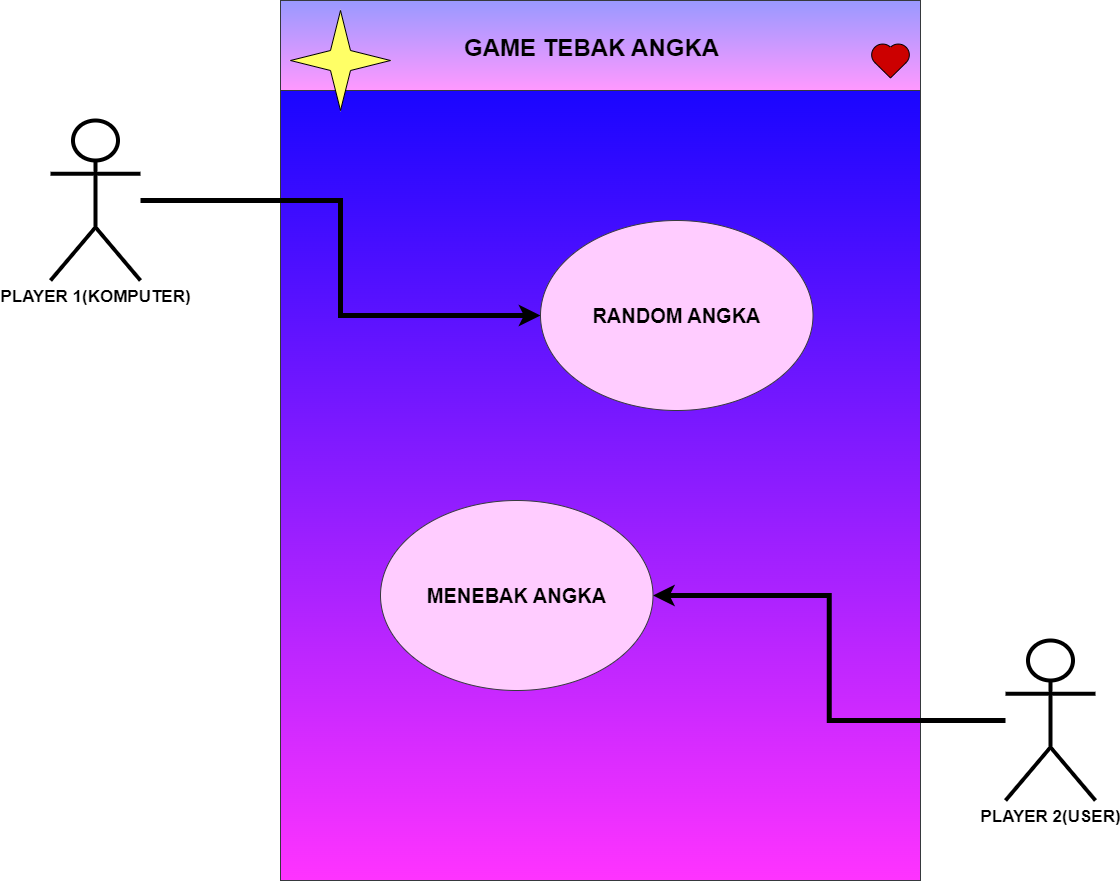

The diagram above was exported from draw.io. Its source (the exported page's mxGraphModel, read from the mxfile embedded in the PNG):
<mxGraphModel dx="1850" dy="956" grid="1" gridSize="10" guides="1" tooltips="1" connect="1" arrows="1" fold="1" page="1" pageScale="1" pageWidth="850" pageHeight="1100" math="0" shadow="0">
  <root>
    <mxCell id="0" />
    <mxCell id="1" parent="0" />
    <mxCell id="iRwePpGMSZSbu9c8_ZsF-9" value="" style="rounded=0;whiteSpace=wrap;html=1;rotation=-90;fillColor=#0000FF;strokeColor=#36393d;gradientColor=#FF33FF;gradientDirection=west;" vertex="1" parent="1">
      <mxGeometry x="430" y="230" width="880" height="640" as="geometry" />
    </mxCell>
    <mxCell id="iRwePpGMSZSbu9c8_ZsF-63" style="edgeStyle=orthogonalEdgeStyle;rounded=0;orthogonalLoop=1;jettySize=auto;html=1;entryX=0;entryY=0.5;entryDx=0;entryDy=0;strokeWidth=5;" edge="1" parent="1" source="iRwePpGMSZSbu9c8_ZsF-10" target="iRwePpGMSZSbu9c8_ZsF-42">
      <mxGeometry relative="1" as="geometry" />
    </mxCell>
    <mxCell id="iRwePpGMSZSbu9c8_ZsF-10" value="&lt;span style=&quot;font-size: 17px;&quot;&gt;&lt;b&gt;PLAYER 1(KOMPUTER)&lt;/b&gt;&lt;/span&gt;" style="shape=umlActor;verticalLabelPosition=bottom;verticalAlign=top;html=1;outlineConnect=0;strokeColor=#000000;strokeWidth=4;" vertex="1" parent="1">
      <mxGeometry x="320" y="230" width="90" height="160" as="geometry" />
    </mxCell>
    <mxCell id="iRwePpGMSZSbu9c8_ZsF-119" style="edgeStyle=orthogonalEdgeStyle;rounded=0;orthogonalLoop=1;jettySize=auto;html=1;entryX=1;entryY=0.5;entryDx=0;entryDy=0;strokeWidth=5;" edge="1" parent="1" source="iRwePpGMSZSbu9c8_ZsF-12" target="iRwePpGMSZSbu9c8_ZsF-117">
      <mxGeometry relative="1" as="geometry" />
    </mxCell>
    <mxCell id="iRwePpGMSZSbu9c8_ZsF-12" value="&lt;span style=&quot;font-size: 17px;&quot;&gt;&lt;b&gt;PLAYER 2(USER)&lt;/b&gt;&lt;/span&gt;" style="shape=umlActor;verticalLabelPosition=bottom;verticalAlign=top;html=1;outlineConnect=0;strokeWidth=4;" vertex="1" parent="1">
      <mxGeometry x="1275" y="750" width="90" height="160" as="geometry" />
    </mxCell>
    <mxCell id="iRwePpGMSZSbu9c8_ZsF-17" value="" style="rounded=0;whiteSpace=wrap;html=1;fillColor=#9999FF;strokeColor=#36393d;gradientColor=#FF99FF;" vertex="1" parent="1">
      <mxGeometry x="550" y="110" width="640" height="90" as="geometry" />
    </mxCell>
    <mxCell id="iRwePpGMSZSbu9c8_ZsF-19" value="&lt;h1&gt;GAME TEBAK ANGKA&lt;/h1&gt;" style="text;html=1;strokeColor=none;fillColor=none;spacing=5;spacingTop=-20;whiteSpace=wrap;overflow=hidden;rounded=0;" vertex="1" parent="1">
      <mxGeometry x="728.75" y="137.5" width="282.5" height="50" as="geometry" />
    </mxCell>
    <mxCell id="iRwePpGMSZSbu9c8_ZsF-42" value="&lt;span style=&quot;font-size: 20px;&quot;&gt;&lt;b&gt;RANDOM ANGKA&lt;/b&gt;&lt;/span&gt;" style="ellipse;whiteSpace=wrap;html=1;fillColor=#FFCCFF;strokeColor=#36393d;gradientColor=none;" vertex="1" parent="1">
      <mxGeometry x="810" y="330" width="272.5" height="190" as="geometry" />
    </mxCell>
    <mxCell id="iRwePpGMSZSbu9c8_ZsF-57" value="" style="verticalLabelPosition=bottom;verticalAlign=top;html=1;shape=mxgraph.basic.4_point_star_2;dx=0.8;fillColor=#FFFF66;" vertex="1" parent="1">
      <mxGeometry x="560" y="120" width="100" height="100" as="geometry" />
    </mxCell>
    <mxCell id="iRwePpGMSZSbu9c8_ZsF-77" value="" style="verticalLabelPosition=bottom;verticalAlign=top;html=1;shape=mxgraph.basic.heart;fillColor=#CC0000;" vertex="1" parent="1">
      <mxGeometry x="1140" y="152.5" width="40" height="35" as="geometry" />
    </mxCell>
    <mxCell id="iRwePpGMSZSbu9c8_ZsF-117" value="&lt;span style=&quot;font-size: 20px;&quot;&gt;&lt;b&gt;MENEBAK ANGKA&lt;/b&gt;&lt;/span&gt;" style="ellipse;whiteSpace=wrap;html=1;fillColor=#FFCCFF;strokeColor=#36393d;gradientColor=none;" vertex="1" parent="1">
      <mxGeometry x="650" y="610" width="272.5" height="190" as="geometry" />
    </mxCell>
  </root>
</mxGraphModel>